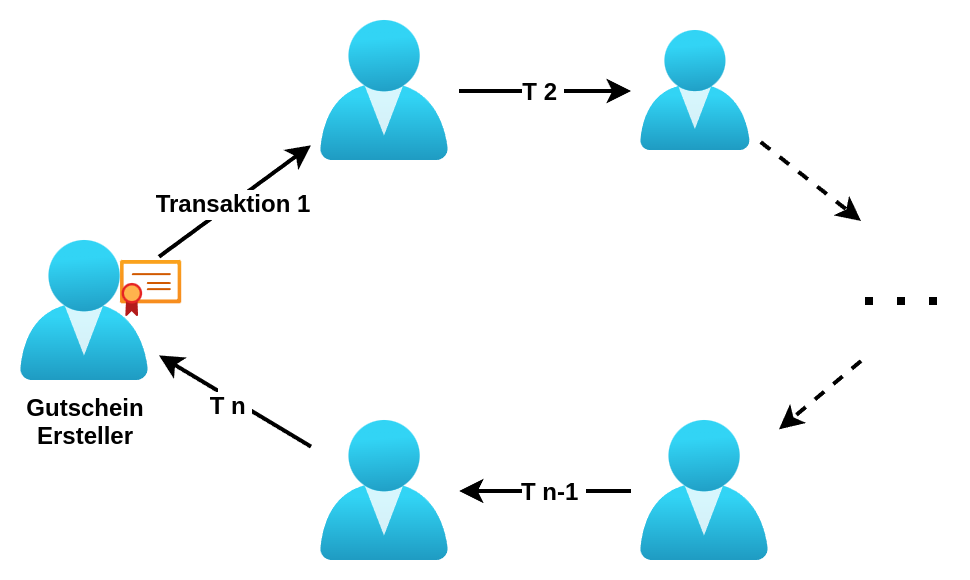

The diagram above was exported from draw.io. Its source (the exported page's mxGraphModel, read from the mxfile embedded in the PNG):
<mxGraphModel dx="1231" dy="832" grid="1" gridSize="10" guides="1" tooltips="1" connect="1" arrows="1" fold="1" page="1" pageScale="1" pageWidth="1169" pageHeight="827" math="0" shadow="0">
  <root>
    <mxCell id="0" />
    <mxCell id="1" parent="0" />
    <mxCell id="8--HhbSZYtI3ddgJnD71-23" style="edgeStyle=none;rounded=0;orthogonalLoop=1;jettySize=auto;html=1;sourcePerimeterSpacing=5;endArrow=classic;endFill=1;targetPerimeterSpacing=5;startArrow=none;startFill=0;strokeWidth=2;" parent="1" source="W0xqIHwrMlYqFA7ODgHm-1" target="W0xqIHwrMlYqFA7ODgHm-4" edge="1">
      <mxGeometry relative="1" as="geometry">
        <mxPoint x="501.8342541436464" y="273" as="targetPoint" />
      </mxGeometry>
    </mxCell>
    <mxCell id="W0xqIHwrMlYqFA7ODgHm-6" value="&lt;font style=&quot;font-size: 12px;&quot;&gt;&lt;b&gt;Transaktion 1&lt;/b&gt;&lt;/font&gt;" style="edgeLabel;html=1;align=center;verticalAlign=middle;resizable=0;points=[];" parent="8--HhbSZYtI3ddgJnD71-23" vertex="1" connectable="0">
      <mxGeometry x="-0.0435" relative="1" as="geometry">
        <mxPoint as="offset" />
      </mxGeometry>
    </mxCell>
    <mxCell id="W0xqIHwrMlYqFA7ODgHm-1" value="&lt;b&gt;Gutschein &lt;br&gt;Ersteller&lt;/b&gt;" style="image;aspect=fixed;html=1;points=[];align=center;fontSize=12;image=img/lib/azure2/identity/Users.svg;fillOpacity=100;" parent="1" vertex="1">
      <mxGeometry x="290" y="190" width="64" height="70" as="geometry" />
    </mxCell>
    <mxCell id="W0xqIHwrMlYqFA7ODgHm-4" value="" style="image;aspect=fixed;html=1;points=[];align=center;fontSize=12;image=img/lib/azure2/identity/Users.svg;fillOpacity=100;" parent="1" vertex="1">
      <mxGeometry x="440" y="80" width="64" height="70" as="geometry" />
    </mxCell>
    <mxCell id="W0xqIHwrMlYqFA7ODgHm-7" value="" style="image;aspect=fixed;html=1;points=[];align=center;fontSize=12;image=img/lib/azure2/identity/Users.svg;fillOpacity=100;" parent="1" vertex="1">
      <mxGeometry x="600" y="85" width="54.86" height="60" as="geometry" />
    </mxCell>
    <mxCell id="W0xqIHwrMlYqFA7ODgHm-11" style="edgeStyle=none;rounded=0;orthogonalLoop=1;jettySize=auto;html=1;sourcePerimeterSpacing=5;endArrow=classic;endFill=1;targetPerimeterSpacing=5;startArrow=none;startFill=0;strokeWidth=2;" parent="1" source="W0xqIHwrMlYqFA7ODgHm-4" target="W0xqIHwrMlYqFA7ODgHm-7" edge="1">
      <mxGeometry relative="1" as="geometry">
        <mxPoint x="450" y="366" as="sourcePoint" />
        <mxPoint x="596" y="360" as="targetPoint" />
      </mxGeometry>
    </mxCell>
    <mxCell id="W0xqIHwrMlYqFA7ODgHm-24" value="&lt;font style=&quot;font-size: 12px;&quot;&gt;&lt;b&gt;T 2&amp;nbsp;&lt;/b&gt;&lt;/font&gt;" style="edgeLabel;html=1;align=center;verticalAlign=middle;resizable=0;points=[];" parent="W0xqIHwrMlYqFA7ODgHm-11" vertex="1" connectable="0">
      <mxGeometry x="-0.0423" relative="1" as="geometry">
        <mxPoint as="offset" />
      </mxGeometry>
    </mxCell>
    <mxCell id="W0xqIHwrMlYqFA7ODgHm-13" value="" style="image;aspect=fixed;html=1;points=[];align=center;fontSize=12;image=img/lib/azure2/identity/Users.svg;fillOpacity=100;" parent="1" vertex="1">
      <mxGeometry x="440" y="280" width="64" height="70" as="geometry" />
    </mxCell>
    <mxCell id="W0xqIHwrMlYqFA7ODgHm-14" style="edgeStyle=none;rounded=0;orthogonalLoop=1;jettySize=auto;html=1;sourcePerimeterSpacing=5;endArrow=classic;endFill=1;targetPerimeterSpacing=5;startArrow=none;startFill=0;strokeWidth=2;" parent="1" source="W0xqIHwrMlYqFA7ODgHm-13" target="W0xqIHwrMlYqFA7ODgHm-1" edge="1">
      <mxGeometry relative="1" as="geometry">
        <mxPoint x="579" y="241" as="sourcePoint" />
        <mxPoint x="340" y="300" as="targetPoint" />
      </mxGeometry>
    </mxCell>
    <mxCell id="W0xqIHwrMlYqFA7ODgHm-19" value="Tn" style="edgeLabel;html=1;align=center;verticalAlign=middle;resizable=0;points=[];" parent="W0xqIHwrMlYqFA7ODgHm-14" vertex="1" connectable="0">
      <mxGeometry x="0.0697" y="1" relative="1" as="geometry">
        <mxPoint as="offset" />
      </mxGeometry>
    </mxCell>
    <mxCell id="W0xqIHwrMlYqFA7ODgHm-25" value="&lt;font style=&quot;font-size: 12px;&quot;&gt;&lt;b&gt;T n&amp;nbsp;&lt;/b&gt;&lt;/font&gt;" style="edgeLabel;html=1;align=center;verticalAlign=middle;resizable=0;points=[];" parent="W0xqIHwrMlYqFA7ODgHm-14" vertex="1" connectable="0">
      <mxGeometry x="0.0155" y="3" relative="1" as="geometry">
        <mxPoint as="offset" />
      </mxGeometry>
    </mxCell>
    <mxCell id="W0xqIHwrMlYqFA7ODgHm-15" value="" style="image;aspect=fixed;html=1;points=[];align=center;fontSize=12;image=img/lib/azure2/identity/Users.svg;fillOpacity=100;" parent="1" vertex="1">
      <mxGeometry x="600" y="280" width="64" height="70" as="geometry" />
    </mxCell>
    <mxCell id="W0xqIHwrMlYqFA7ODgHm-16" style="edgeStyle=none;rounded=0;orthogonalLoop=1;jettySize=auto;html=1;sourcePerimeterSpacing=5;endArrow=classic;endFill=1;targetPerimeterSpacing=5;startArrow=none;startFill=0;strokeWidth=2;" parent="1" source="W0xqIHwrMlYqFA7ODgHm-15" target="W0xqIHwrMlYqFA7ODgHm-13" edge="1">
      <mxGeometry relative="1" as="geometry">
        <mxPoint x="415" y="307" as="sourcePoint" />
        <mxPoint x="359" y="263" as="targetPoint" />
      </mxGeometry>
    </mxCell>
    <mxCell id="W0xqIHwrMlYqFA7ODgHm-26" value="&lt;font style=&quot;font-size: 12px;&quot;&gt;&lt;b&gt;T n-1&amp;nbsp;&lt;/b&gt;&lt;/font&gt;" style="edgeLabel;html=1;align=center;verticalAlign=middle;resizable=0;points=[];" parent="W0xqIHwrMlYqFA7ODgHm-16" vertex="1" connectable="0">
      <mxGeometry x="-0.0704" relative="1" as="geometry">
        <mxPoint as="offset" />
      </mxGeometry>
    </mxCell>
    <mxCell id="W0xqIHwrMlYqFA7ODgHm-18" style="edgeStyle=none;rounded=0;orthogonalLoop=1;jettySize=auto;html=1;sourcePerimeterSpacing=5;endArrow=classic;endFill=1;targetPerimeterSpacing=5;startArrow=none;startFill=0;dashed=1;strokeWidth=2;" parent="1" source="W0xqIHwrMlYqFA7ODgHm-7" edge="1">
      <mxGeometry relative="1" as="geometry">
        <mxPoint x="740" y="190" as="sourcePoint" />
        <mxPoint x="710" y="180" as="targetPoint" />
      </mxGeometry>
    </mxCell>
    <mxCell id="W0xqIHwrMlYqFA7ODgHm-21" style="edgeStyle=none;rounded=0;orthogonalLoop=1;jettySize=auto;html=1;sourcePerimeterSpacing=5;endArrow=classic;endFill=1;targetPerimeterSpacing=5;startArrow=none;startFill=0;dashed=1;strokeWidth=2;" parent="1" target="W0xqIHwrMlYqFA7ODgHm-15" edge="1">
      <mxGeometry relative="1" as="geometry">
        <mxPoint x="710" y="250" as="sourcePoint" />
        <mxPoint x="826" y="288" as="targetPoint" />
      </mxGeometry>
    </mxCell>
    <mxCell id="W0xqIHwrMlYqFA7ODgHm-33" value="" style="image;aspect=fixed;html=1;points=[];align=center;fontSize=12;image=img/lib/azure2/app_services/App_Service_Certificates.svg;" parent="1" vertex="1">
      <mxGeometry x="340" y="200" width="30.63" height="28" as="geometry" />
    </mxCell>
    <mxCell id="C_KelY3m-qhcL6_bKnI8-1" value="" style="endArrow=none;dashed=1;html=1;dashPattern=1 3;strokeWidth=4;rounded=0;" parent="1" edge="1">
      <mxGeometry width="50" height="50" relative="1" as="geometry">
        <mxPoint x="712" y="220" as="sourcePoint" />
        <mxPoint x="752" y="220" as="targetPoint" />
      </mxGeometry>
    </mxCell>
  </root>
</mxGraphModel>